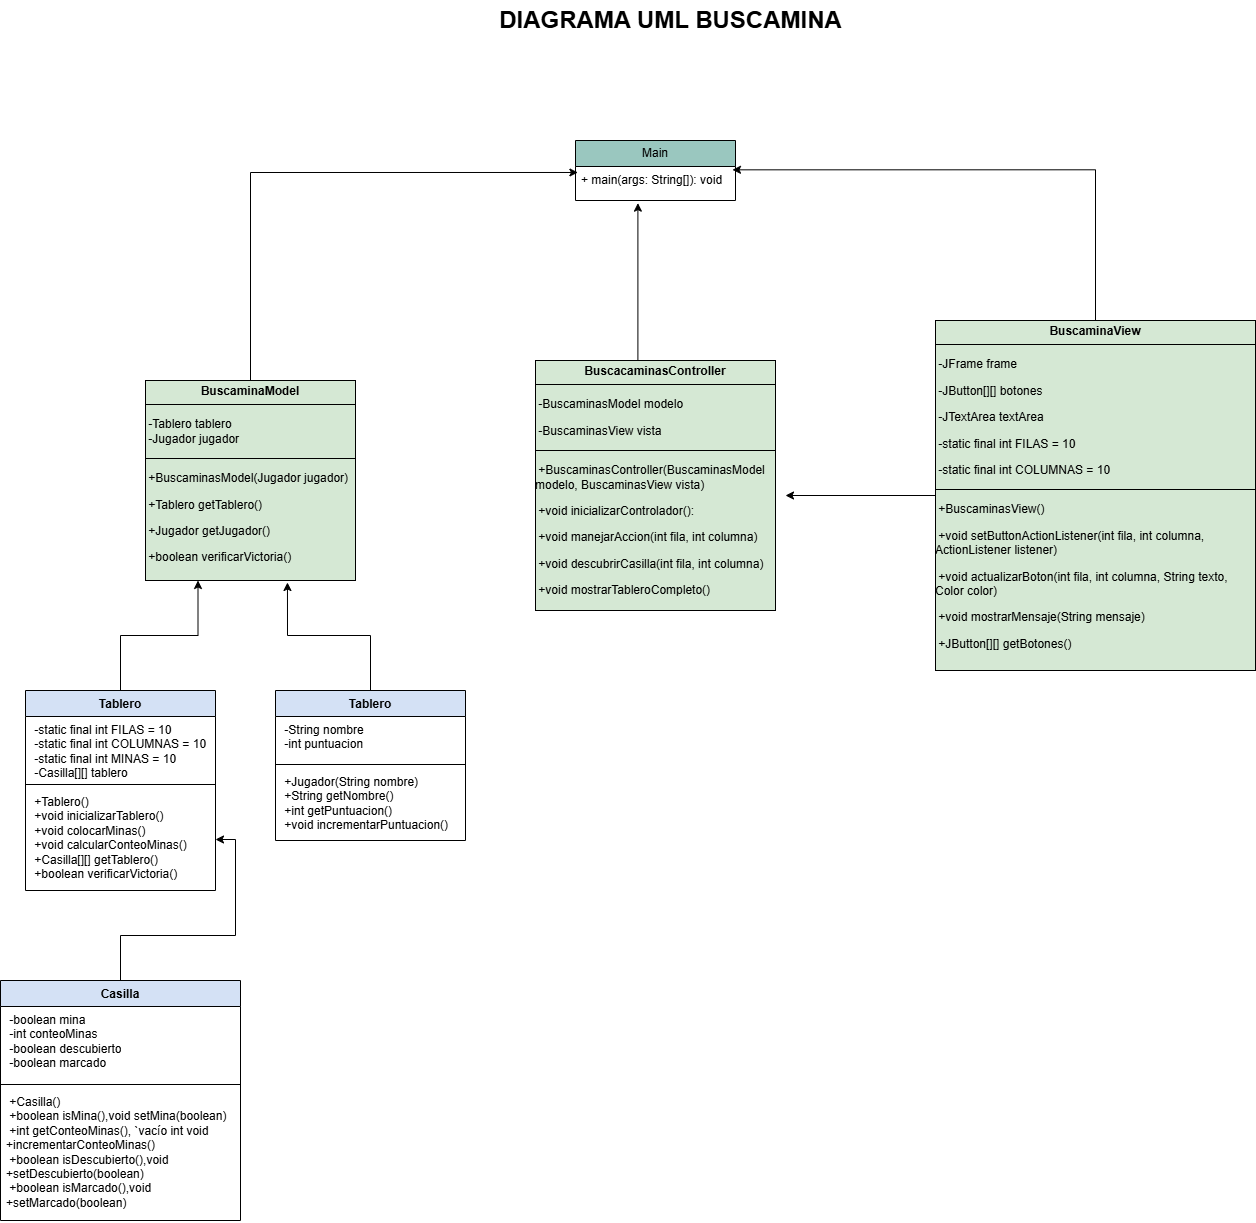

The diagram above was exported from draw.io. Its source (the exported page's mxGraphModel, read from the mxfile embedded in the PNG):
<mxGraphModel dx="1120" dy="1603" grid="1" gridSize="10" guides="1" tooltips="1" connect="1" arrows="1" fold="1" page="1" pageScale="1" pageWidth="827" pageHeight="1169" math="0" shadow="0">
  <root>
    <mxCell id="0" />
    <mxCell id="1" parent="0" />
    <mxCell id="S_7H6B9EacM-xH_ue1mA-12" style="edgeStyle=orthogonalEdgeStyle;rounded=0;orthogonalLoop=1;jettySize=auto;html=1;exitX=0.5;exitY=0;exitDx=0;exitDy=0;entryX=0.25;entryY=1;entryDx=0;entryDy=0;" parent="1" source="fuBItaNrCO8hyKp-1U8D-1" target="fuBItaNrCO8hyKp-1U8D-5" edge="1">
      <mxGeometry relative="1" as="geometry" />
    </mxCell>
    <mxCell id="fuBItaNrCO8hyKp-1U8D-1" value="&lt;font style=&quot;vertical-align: inherit;&quot;&gt;&lt;font style=&quot;vertical-align: inherit;&quot;&gt;&lt;font style=&quot;vertical-align: inherit;&quot;&gt;&lt;font style=&quot;vertical-align: inherit;&quot;&gt;Tablero&lt;/font&gt;&lt;/font&gt;&lt;/font&gt;&lt;/font&gt;" style="swimlane;fontStyle=1;align=center;verticalAlign=top;childLayout=stackLayout;horizontal=1;startSize=26;horizontalStack=0;resizeParent=1;resizeParentMax=0;resizeLast=0;collapsible=1;marginBottom=0;whiteSpace=wrap;html=1;fillColor=#D4E1F5;" parent="1" vertex="1">
      <mxGeometry x="140" y="250" width="190" height="200" as="geometry" />
    </mxCell>
    <mxCell id="fuBItaNrCO8hyKp-1U8D-2" value="&lt;div&gt;&amp;nbsp;-static final int FILAS = 10&lt;/div&gt;&lt;div&gt;&amp;nbsp;-static final int COLUMNAS = 10&lt;/div&gt;&lt;div&gt;&amp;nbsp;-static final int MINAS = 10&lt;/div&gt;&lt;div&gt;&amp;nbsp;-Casilla[][] tablero&lt;/div&gt;" style="text;strokeColor=none;fillColor=none;align=left;verticalAlign=top;spacingLeft=4;spacingRight=4;overflow=hidden;rotatable=0;points=[[0,0.5],[1,0.5]];portConstraint=eastwest;whiteSpace=wrap;html=1;" parent="fuBItaNrCO8hyKp-1U8D-1" vertex="1">
      <mxGeometry y="26" width="190" height="64" as="geometry" />
    </mxCell>
    <mxCell id="fuBItaNrCO8hyKp-1U8D-3" value="" style="line;strokeWidth=1;fillColor=none;align=left;verticalAlign=middle;spacingTop=-1;spacingLeft=3;spacingRight=3;rotatable=0;labelPosition=right;points=[];portConstraint=eastwest;strokeColor=inherit;" parent="fuBItaNrCO8hyKp-1U8D-1" vertex="1">
      <mxGeometry y="90" width="190" height="8" as="geometry" />
    </mxCell>
    <mxCell id="fuBItaNrCO8hyKp-1U8D-4" value="&lt;div&gt;&amp;nbsp;+Tablero()&lt;/div&gt;&lt;div&gt;&amp;nbsp;+void inicializarTablero()&lt;/div&gt;&lt;div&gt;&amp;nbsp;+void colocarMinas()&lt;/div&gt;&lt;div&gt;&amp;nbsp;+void calcularConteoMinas()&amp;nbsp;&lt;/div&gt;&lt;div&gt;&amp;nbsp;+Casilla[][] getTablero()&lt;/div&gt;&lt;div&gt;&amp;nbsp;+boolean verificarVictoria()&lt;/div&gt;&lt;div&gt;&lt;br&gt;&lt;/div&gt;" style="text;strokeColor=none;fillColor=none;align=left;verticalAlign=top;spacingLeft=4;spacingRight=4;overflow=hidden;rotatable=0;points=[[0,0.5],[1,0.5]];portConstraint=eastwest;whiteSpace=wrap;html=1;" parent="fuBItaNrCO8hyKp-1U8D-1" vertex="1">
      <mxGeometry y="98" width="190" height="102" as="geometry" />
    </mxCell>
    <mxCell id="fuBItaNrCO8hyKp-1U8D-5" value="&lt;p style=&quot;margin:0px;margin-top:4px;text-align:center;&quot;&gt;&lt;b&gt;&lt;font style=&quot;vertical-align: inherit;&quot;&gt;&lt;font style=&quot;vertical-align: inherit;&quot;&gt;&lt;font style=&quot;vertical-align: inherit;&quot;&gt;&lt;font style=&quot;vertical-align: inherit;&quot;&gt;&lt;font style=&quot;vertical-align: inherit;&quot;&gt;&lt;font style=&quot;vertical-align: inherit; font-size: 12px;&quot;&gt;BuscaminaModel&lt;/font&gt;&lt;/font&gt;&lt;/font&gt;&lt;/font&gt;&lt;/font&gt;&lt;/font&gt;&lt;/b&gt;&lt;/p&gt;&lt;hr size=&quot;1&quot; style=&quot;border-style:solid;&quot;&gt;&lt;p class=&quot;MsoNormal&quot;&gt;&lt;/p&gt;&lt;div style=&quot;text-align: justify;&quot;&gt;&lt;span style=&quot;background-color: initial;&quot;&gt;&amp;nbsp;-Tablero tablero&lt;/span&gt;&lt;/div&gt;&lt;span style=&quot;background-color: initial;&quot;&gt;&lt;div style=&quot;text-align: justify;&quot;&gt;&lt;span style=&quot;background-color: initial;&quot;&gt;&amp;nbsp;-Jugador jugador&lt;/span&gt;&lt;/div&gt;&lt;/span&gt;&lt;p&gt;&lt;/p&gt;&lt;hr size=&quot;1&quot; style=&quot;border-style:solid;&quot;&gt;&lt;p class=&quot;MsoNormal&quot;&gt;&amp;nbsp;+&lt;span style=&quot;background-color: initial;&quot;&gt;BuscaminasModel(Jugador jugador)&lt;/span&gt;&lt;/p&gt;&lt;p class=&quot;MsoNormal&quot;&gt;&amp;nbsp;+Tablero getTablero()&lt;/p&gt;&lt;p class=&quot;MsoNormal&quot;&gt;&amp;nbsp;+Jugador getJugador()&lt;/p&gt;&lt;p class=&quot;MsoNormal&quot;&gt;&amp;nbsp;+boolean verificarVictoria()&lt;/p&gt;&lt;div&gt;&lt;br&gt;&lt;/div&gt;" style="verticalAlign=top;align=left;overflow=fill;html=1;whiteSpace=wrap;fillColor=#D5E8D4;" parent="1" vertex="1">
      <mxGeometry x="260" y="-60" width="210" height="200" as="geometry" />
    </mxCell>
    <mxCell id="fuBItaNrCO8hyKp-1U8D-6" value="&lt;p style=&quot;margin:0px;margin-top:4px;text-align:center;&quot;&gt;&lt;span style=&quot;line-height: 107%;&quot;&gt;&lt;font style=&quot;vertical-align: inherit;&quot;&gt;&lt;font style=&quot;vertical-align: inherit;&quot;&gt;&lt;font style=&quot;vertical-align: inherit;&quot;&gt;&lt;font style=&quot;vertical-align: inherit;&quot;&gt;&lt;font style=&quot;vertical-align: inherit;&quot;&gt;&lt;font style=&quot;vertical-align: inherit;&quot;&gt;&lt;font style=&quot;vertical-align: inherit;&quot;&gt;&lt;font style=&quot;vertical-align: inherit;&quot;&gt;&lt;font style=&quot;vertical-align: inherit;&quot;&gt;&lt;font style=&quot;vertical-align: inherit;&quot;&gt;&lt;b style=&quot;&quot;&gt;&lt;font style=&quot;vertical-align: inherit;&quot;&gt;&lt;font style=&quot;vertical-align: inherit; font-size: 12px;&quot;&gt;BuscacaminasController&lt;/font&gt;&lt;/font&gt;&lt;/b&gt;&lt;/font&gt;&lt;/font&gt;&lt;/font&gt;&lt;/font&gt;&lt;/font&gt;&lt;/font&gt;&lt;/font&gt;&lt;/font&gt;&lt;/font&gt;&lt;/font&gt;&lt;/span&gt;&lt;/p&gt;&lt;hr size=&quot;1&quot; style=&quot;border-style:solid;&quot;&gt;&lt;p class=&quot;MsoNormal&quot;&gt;&amp;nbsp;-BuscaminasModel modelo&lt;/p&gt;&lt;p class=&quot;MsoNormal&quot;&gt;&amp;nbsp;-BuscaminasView vista&lt;/p&gt;&lt;hr size=&quot;1&quot; style=&quot;border-style:solid;&quot;&gt;&lt;p class=&quot;MsoNormal&quot;&gt;&amp;nbsp;+BuscaminasController(BuscaminasModel modelo, BuscaminasView vista)&lt;/p&gt;&lt;p class=&quot;MsoNormal&quot;&gt;&amp;nbsp;+void inicializarControlador():&lt;/p&gt;&lt;p class=&quot;MsoNormal&quot;&gt;&amp;nbsp;+void manejarAccion(int fila, int columna)&lt;/p&gt;&lt;p class=&quot;MsoNormal&quot;&gt;&amp;nbsp;+void descubrirCasilla(int fila, int columna)&lt;/p&gt;&lt;p class=&quot;MsoNormal&quot;&gt;&amp;nbsp;+void mostrarTableroCompleto()&lt;/p&gt;&lt;div&gt;&lt;br&gt;&lt;/div&gt;" style="verticalAlign=top;align=left;overflow=fill;html=1;whiteSpace=wrap;fillColor=#D5E8D4;" parent="1" vertex="1">
      <mxGeometry x="650" y="-80" width="240" height="250" as="geometry" />
    </mxCell>
    <mxCell id="S_7H6B9EacM-xH_ue1mA-8" style="edgeStyle=orthogonalEdgeStyle;rounded=0;orthogonalLoop=1;jettySize=auto;html=1;" parent="1" source="fuBItaNrCO8hyKp-1U8D-7" edge="1">
      <mxGeometry relative="1" as="geometry">
        <mxPoint x="900" y="55" as="targetPoint" />
      </mxGeometry>
    </mxCell>
    <mxCell id="fuBItaNrCO8hyKp-1U8D-7" value="&lt;p style=&quot;margin:0px;margin-top:4px;text-align:center;&quot;&gt;&lt;b&gt;BuscaminaView&lt;/b&gt;&lt;/p&gt;&lt;hr size=&quot;1&quot; style=&quot;border-style:solid;&quot;&gt;&lt;p class=&quot;MsoNormal&quot;&gt;&amp;nbsp;-JFrame frame&lt;/p&gt;&lt;p class=&quot;MsoNormal&quot;&gt;&amp;nbsp;-JButton[][] botones&lt;/p&gt;&lt;p class=&quot;MsoNormal&quot;&gt;&amp;nbsp;-JTextArea textArea&lt;/p&gt;&lt;p class=&quot;MsoNormal&quot;&gt;&amp;nbsp;-static final int FILAS = 10&lt;/p&gt;&lt;p class=&quot;MsoNormal&quot;&gt;&amp;nbsp;-static final int COLUMNAS = 10&lt;/p&gt;&lt;hr size=&quot;1&quot; style=&quot;border-style:solid;&quot;&gt;&lt;p class=&quot;MsoNormal&quot;&gt;&lt;font style=&quot;vertical-align: inherit;&quot;&gt;&lt;font style=&quot;vertical-align: inherit;&quot;&gt;&lt;font style=&quot;vertical-align: inherit;&quot;&gt;&lt;font style=&quot;vertical-align: inherit;&quot;&gt;&amp;nbsp;+&lt;/font&gt;&lt;/font&gt;&lt;/font&gt;&lt;/font&gt;&lt;span style=&quot;background-color: initial;&quot;&gt;BuscaminasView()&lt;/span&gt;&lt;/p&gt;&lt;p class=&quot;MsoNormal&quot;&gt;&amp;nbsp;+void setButtonActionListener(int fila, int columna, ActionListener listener)&lt;/p&gt;&lt;p class=&quot;MsoNormal&quot;&gt;&amp;nbsp;+void actualizarBoton(int fila, int columna, String texto, Color color)&lt;/p&gt;&lt;p class=&quot;MsoNormal&quot;&gt;&amp;nbsp;+void mostrarMensaje(String mensaje)&lt;/p&gt;&lt;p class=&quot;MsoNormal&quot;&gt;&amp;nbsp;+JButton[][] getBotones()&lt;/p&gt;&lt;div&gt;&lt;br&gt;&lt;/div&gt;" style="verticalAlign=top;align=left;overflow=fill;html=1;whiteSpace=wrap;fillColor=#D5E8D4;" parent="1" vertex="1">
      <mxGeometry x="1050" y="-120" width="320" height="350" as="geometry" />
    </mxCell>
    <mxCell id="S_7H6B9EacM-xH_ue1mA-1" value="&lt;font style=&quot;vertical-align: inherit;&quot;&gt;&lt;font style=&quot;vertical-align: inherit;&quot;&gt;Main&lt;/font&gt;&lt;/font&gt;" style="swimlane;fontStyle=0;childLayout=stackLayout;horizontal=1;startSize=26;fillColor=#9AC7BF;horizontalStack=0;resizeParent=1;resizeParentMax=0;resizeLast=0;collapsible=1;marginBottom=0;whiteSpace=wrap;html=1;" parent="1" vertex="1">
      <mxGeometry x="690" y="-300" width="160" height="60" as="geometry" />
    </mxCell>
    <mxCell id="S_7H6B9EacM-xH_ue1mA-3" value="&lt;font style=&quot;vertical-align: inherit;&quot;&gt;&lt;font style=&quot;vertical-align: inherit;&quot;&gt;&lt;font style=&quot;vertical-align: inherit;&quot;&gt;&lt;font style=&quot;vertical-align: inherit;&quot;&gt;+ main(args: String[]): void &lt;/font&gt;&lt;/font&gt;&lt;/font&gt;&lt;/font&gt;" style="text;strokeColor=none;fillColor=none;align=left;verticalAlign=top;spacingLeft=4;spacingRight=4;overflow=hidden;rotatable=0;points=[[0,0.5],[1,0.5]];portConstraint=eastwest;whiteSpace=wrap;html=1;" parent="S_7H6B9EacM-xH_ue1mA-1" vertex="1">
      <mxGeometry y="26" width="160" height="34" as="geometry" />
    </mxCell>
    <mxCell id="S_7H6B9EacM-xH_ue1mA-9" style="edgeStyle=orthogonalEdgeStyle;rounded=0;orthogonalLoop=1;jettySize=auto;html=1;exitX=0.5;exitY=0;exitDx=0;exitDy=0;entryX=0.39;entryY=1.078;entryDx=0;entryDy=0;entryPerimeter=0;" parent="1" source="fuBItaNrCO8hyKp-1U8D-6" target="S_7H6B9EacM-xH_ue1mA-3" edge="1">
      <mxGeometry relative="1" as="geometry">
        <Array as="points">
          <mxPoint x="752" y="-80" />
        </Array>
      </mxGeometry>
    </mxCell>
    <mxCell id="S_7H6B9EacM-xH_ue1mA-10" style="edgeStyle=orthogonalEdgeStyle;rounded=0;orthogonalLoop=1;jettySize=auto;html=1;entryX=0.015;entryY=0.176;entryDx=0;entryDy=0;entryPerimeter=0;" parent="1" source="fuBItaNrCO8hyKp-1U8D-5" target="S_7H6B9EacM-xH_ue1mA-3" edge="1">
      <mxGeometry relative="1" as="geometry" />
    </mxCell>
    <mxCell id="S_7H6B9EacM-xH_ue1mA-11" style="edgeStyle=orthogonalEdgeStyle;rounded=0;orthogonalLoop=1;jettySize=auto;html=1;exitX=0.5;exitY=0;exitDx=0;exitDy=0;entryX=0.981;entryY=0.098;entryDx=0;entryDy=0;entryPerimeter=0;" parent="1" source="fuBItaNrCO8hyKp-1U8D-7" target="S_7H6B9EacM-xH_ue1mA-3" edge="1">
      <mxGeometry relative="1" as="geometry" />
    </mxCell>
    <mxCell id="S_7H6B9EacM-xH_ue1mA-13" value="&lt;font style=&quot;vertical-align: inherit;&quot;&gt;&lt;font style=&quot;vertical-align: inherit;&quot;&gt;&lt;font style=&quot;vertical-align: inherit;&quot;&gt;&lt;font style=&quot;vertical-align: inherit;&quot;&gt;Tablero&lt;/font&gt;&lt;/font&gt;&lt;/font&gt;&lt;/font&gt;" style="swimlane;fontStyle=1;align=center;verticalAlign=top;childLayout=stackLayout;horizontal=1;startSize=26;horizontalStack=0;resizeParent=1;resizeParentMax=0;resizeLast=0;collapsible=1;marginBottom=0;whiteSpace=wrap;html=1;fillColor=#D4E1F5;" parent="1" vertex="1">
      <mxGeometry x="390" y="250" width="190" height="150" as="geometry" />
    </mxCell>
    <mxCell id="S_7H6B9EacM-xH_ue1mA-14" value="&lt;div&gt;&amp;nbsp;-String nombre&lt;/div&gt;&lt;div&gt;&amp;nbsp;-int puntuacion&lt;/div&gt;" style="text;strokeColor=none;fillColor=none;align=left;verticalAlign=top;spacingLeft=4;spacingRight=4;overflow=hidden;rotatable=0;points=[[0,0.5],[1,0.5]];portConstraint=eastwest;whiteSpace=wrap;html=1;" parent="S_7H6B9EacM-xH_ue1mA-13" vertex="1">
      <mxGeometry y="26" width="190" height="44" as="geometry" />
    </mxCell>
    <mxCell id="S_7H6B9EacM-xH_ue1mA-15" value="" style="line;strokeWidth=1;fillColor=none;align=left;verticalAlign=middle;spacingTop=-1;spacingLeft=3;spacingRight=3;rotatable=0;labelPosition=right;points=[];portConstraint=eastwest;strokeColor=inherit;" parent="S_7H6B9EacM-xH_ue1mA-13" vertex="1">
      <mxGeometry y="70" width="190" height="8" as="geometry" />
    </mxCell>
    <mxCell id="S_7H6B9EacM-xH_ue1mA-16" value="&lt;div&gt;&lt;div&gt;&amp;nbsp;+Jugador(String nombre)&lt;/div&gt;&lt;div&gt;&amp;nbsp;+String getNombre()&lt;/div&gt;&lt;div&gt;&amp;nbsp;+int getPuntuacion()&lt;/div&gt;&lt;div&gt;&amp;nbsp;+void incrementarPuntuacion()&lt;/div&gt;&lt;/div&gt;" style="text;strokeColor=none;fillColor=none;align=left;verticalAlign=top;spacingLeft=4;spacingRight=4;overflow=hidden;rotatable=0;points=[[0,0.5],[1,0.5]];portConstraint=eastwest;whiteSpace=wrap;html=1;" parent="S_7H6B9EacM-xH_ue1mA-13" vertex="1">
      <mxGeometry y="78" width="190" height="72" as="geometry" />
    </mxCell>
    <mxCell id="S_7H6B9EacM-xH_ue1mA-22" value="" style="edgeStyle=orthogonalEdgeStyle;rounded=0;orthogonalLoop=1;jettySize=auto;html=1;" parent="1" source="S_7H6B9EacM-xH_ue1mA-17" target="fuBItaNrCO8hyKp-1U8D-4" edge="1">
      <mxGeometry relative="1" as="geometry" />
    </mxCell>
    <mxCell id="S_7H6B9EacM-xH_ue1mA-17" value="&lt;font style=&quot;vertical-align: inherit;&quot;&gt;&lt;font style=&quot;vertical-align: inherit;&quot;&gt;&lt;font style=&quot;vertical-align: inherit;&quot;&gt;&lt;font style=&quot;vertical-align: inherit;&quot;&gt;Casilla&lt;/font&gt;&lt;/font&gt;&lt;/font&gt;&lt;/font&gt;" style="swimlane;fontStyle=1;align=center;verticalAlign=top;childLayout=stackLayout;horizontal=1;startSize=26;horizontalStack=0;resizeParent=1;resizeParentMax=0;resizeLast=0;collapsible=1;marginBottom=0;whiteSpace=wrap;html=1;fillColor=#D4E1F5;" parent="1" vertex="1">
      <mxGeometry x="115" y="540" width="240" height="240" as="geometry" />
    </mxCell>
    <mxCell id="S_7H6B9EacM-xH_ue1mA-18" value="&lt;div&gt;&amp;nbsp;-boolean mina&lt;/div&gt;&lt;div&gt;&amp;nbsp;-int conteoMinas&lt;/div&gt;&lt;div&gt;&amp;nbsp;-boolean descubierto&lt;/div&gt;&lt;div&gt;&amp;nbsp;-boolean marcado&lt;/div&gt;&lt;div&gt;&lt;br&gt;&lt;/div&gt;" style="text;strokeColor=none;fillColor=none;align=left;verticalAlign=top;spacingLeft=4;spacingRight=4;overflow=hidden;rotatable=0;points=[[0,0.5],[1,0.5]];portConstraint=eastwest;whiteSpace=wrap;html=1;" parent="S_7H6B9EacM-xH_ue1mA-17" vertex="1">
      <mxGeometry y="26" width="240" height="74" as="geometry" />
    </mxCell>
    <mxCell id="S_7H6B9EacM-xH_ue1mA-19" value="" style="line;strokeWidth=1;fillColor=none;align=left;verticalAlign=middle;spacingTop=-1;spacingLeft=3;spacingRight=3;rotatable=0;labelPosition=right;points=[];portConstraint=eastwest;strokeColor=inherit;" parent="S_7H6B9EacM-xH_ue1mA-17" vertex="1">
      <mxGeometry y="100" width="240" height="8" as="geometry" />
    </mxCell>
    <mxCell id="S_7H6B9EacM-xH_ue1mA-20" value="&lt;div&gt;&lt;div&gt;&amp;nbsp;+Casilla()&lt;/div&gt;&lt;div&gt;&amp;nbsp;+boolean isMina(),void setMina(boolean)&lt;/div&gt;&lt;div&gt;&amp;nbsp;+int getConteoMinas(), `vacío int void&amp;nbsp; +incrementarConteoMinas()&lt;/div&gt;&lt;div&gt;&amp;nbsp;+boolean isDescubierto(),void&amp;nbsp; +setDescubierto(boolean)&lt;/div&gt;&lt;div&gt;&amp;nbsp;+boolean isMarcado(),void&amp;nbsp; +setMarcado(boolean)&lt;/div&gt;&lt;/div&gt;&lt;div&gt;&lt;br&gt;&lt;/div&gt;" style="text;strokeColor=none;fillColor=none;align=left;verticalAlign=top;spacingLeft=4;spacingRight=4;overflow=hidden;rotatable=0;points=[[0,0.5],[1,0.5]];portConstraint=eastwest;whiteSpace=wrap;html=1;" parent="S_7H6B9EacM-xH_ue1mA-17" vertex="1">
      <mxGeometry y="108" width="240" height="132" as="geometry" />
    </mxCell>
    <mxCell id="S_7H6B9EacM-xH_ue1mA-23" value="&lt;font style=&quot;font-size: 24px;&quot;&gt;&lt;b&gt;DIAGRAMA UML BUSCAMINA&lt;/b&gt;&lt;/font&gt;" style="text;html=1;align=center;verticalAlign=middle;resizable=0;points=[];autosize=1;strokeColor=none;fillColor=none;" parent="1" vertex="1">
      <mxGeometry x="600" y="-440" width="370" height="40" as="geometry" />
    </mxCell>
    <mxCell id="DyQac8bFOlbxW2YupzUj-1" style="edgeStyle=orthogonalEdgeStyle;rounded=0;orthogonalLoop=1;jettySize=auto;html=1;exitX=0.5;exitY=0;exitDx=0;exitDy=0;entryX=0.676;entryY=1.01;entryDx=0;entryDy=0;entryPerimeter=0;" edge="1" parent="1" source="S_7H6B9EacM-xH_ue1mA-13" target="fuBItaNrCO8hyKp-1U8D-5">
      <mxGeometry relative="1" as="geometry" />
    </mxCell>
  </root>
</mxGraphModel>